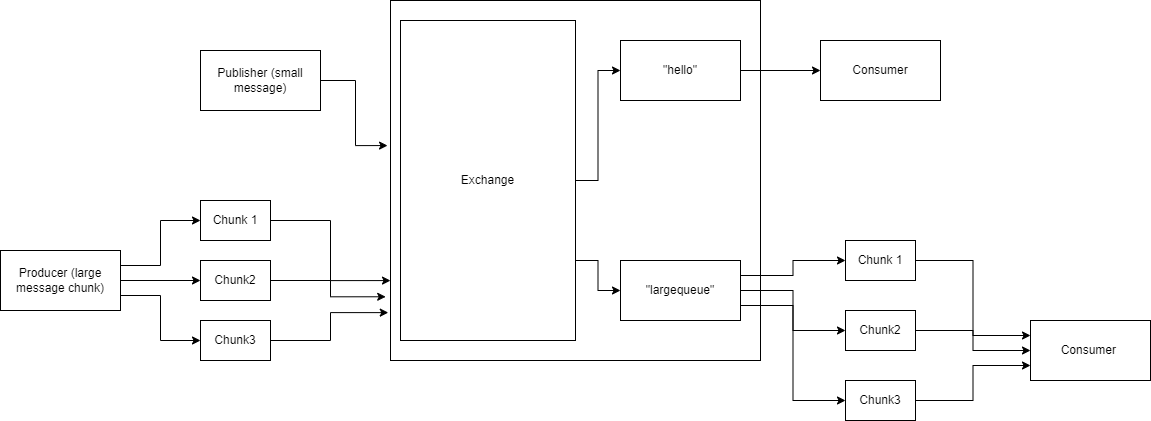

The diagram above was exported from draw.io. Its source (the exported page's mxGraphModel, read from the mxfile embedded in the PNG):
<mxGraphModel dx="1900" dy="549" grid="1" gridSize="10" guides="1" tooltips="1" connect="1" arrows="1" fold="1" page="1" pageScale="1" pageWidth="850" pageHeight="1100" math="0" shadow="0">
  <root>
    <mxCell id="0" />
    <mxCell id="1" parent="0" />
    <mxCell id="5a0yQxyCi-vurzbOVqzf-12" style="edgeStyle=orthogonalEdgeStyle;rounded=0;orthogonalLoop=1;jettySize=auto;html=1;exitX=1;exitY=0.5;exitDx=0;exitDy=0;entryX=-0.008;entryY=0.403;entryDx=0;entryDy=0;entryPerimeter=0;" edge="1" parent="1" source="5a0yQxyCi-vurzbOVqzf-2" target="5a0yQxyCi-vurzbOVqzf-8">
      <mxGeometry relative="1" as="geometry" />
    </mxCell>
    <mxCell id="5a0yQxyCi-vurzbOVqzf-2" value="Publisher (small message)" style="rounded=0;whiteSpace=wrap;html=1;" vertex="1" parent="1">
      <mxGeometry x="70" y="90" width="120" height="60" as="geometry" />
    </mxCell>
    <mxCell id="5a0yQxyCi-vurzbOVqzf-8" value="" style="rounded=0;whiteSpace=wrap;html=1;" vertex="1" parent="1">
      <mxGeometry x="260" y="40" width="370" height="360" as="geometry" />
    </mxCell>
    <mxCell id="5a0yQxyCi-vurzbOVqzf-13" style="edgeStyle=orthogonalEdgeStyle;rounded=0;orthogonalLoop=1;jettySize=auto;html=1;exitX=1;exitY=0.5;exitDx=0;exitDy=0;entryX=0;entryY=0.5;entryDx=0;entryDy=0;" edge="1" parent="1" source="5a0yQxyCi-vurzbOVqzf-9" target="5a0yQxyCi-vurzbOVqzf-10">
      <mxGeometry relative="1" as="geometry" />
    </mxCell>
    <mxCell id="5a0yQxyCi-vurzbOVqzf-25" style="edgeStyle=orthogonalEdgeStyle;rounded=0;orthogonalLoop=1;jettySize=auto;html=1;exitX=1;exitY=0.75;exitDx=0;exitDy=0;entryX=0;entryY=0.5;entryDx=0;entryDy=0;" edge="1" parent="1" source="5a0yQxyCi-vurzbOVqzf-9" target="5a0yQxyCi-vurzbOVqzf-23">
      <mxGeometry relative="1" as="geometry" />
    </mxCell>
    <mxCell id="5a0yQxyCi-vurzbOVqzf-9" value="Exchange" style="rounded=0;whiteSpace=wrap;html=1;" vertex="1" parent="1">
      <mxGeometry x="270" y="60" width="175" height="320" as="geometry" />
    </mxCell>
    <mxCell id="5a0yQxyCi-vurzbOVqzf-16" style="edgeStyle=orthogonalEdgeStyle;rounded=0;orthogonalLoop=1;jettySize=auto;html=1;exitX=1;exitY=0.5;exitDx=0;exitDy=0;entryX=0;entryY=0.5;entryDx=0;entryDy=0;" edge="1" parent="1" source="5a0yQxyCi-vurzbOVqzf-10" target="5a0yQxyCi-vurzbOVqzf-14">
      <mxGeometry relative="1" as="geometry" />
    </mxCell>
    <mxCell id="5a0yQxyCi-vurzbOVqzf-10" value="&quot;hello&quot;" style="rounded=0;whiteSpace=wrap;html=1;" vertex="1" parent="1">
      <mxGeometry x="490" y="80" width="120" height="60" as="geometry" />
    </mxCell>
    <mxCell id="5a0yQxyCi-vurzbOVqzf-14" value="Consumer" style="rounded=0;whiteSpace=wrap;html=1;" vertex="1" parent="1">
      <mxGeometry x="690" y="80" width="120" height="60" as="geometry" />
    </mxCell>
    <mxCell id="5a0yQxyCi-vurzbOVqzf-35" style="edgeStyle=orthogonalEdgeStyle;rounded=0;orthogonalLoop=1;jettySize=auto;html=1;exitX=1;exitY=0.5;exitDx=0;exitDy=0;entryX=0;entryY=0.5;entryDx=0;entryDy=0;" edge="1" parent="1" source="5a0yQxyCi-vurzbOVqzf-17" target="5a0yQxyCi-vurzbOVqzf-33">
      <mxGeometry relative="1" as="geometry" />
    </mxCell>
    <mxCell id="5a0yQxyCi-vurzbOVqzf-36" style="edgeStyle=orthogonalEdgeStyle;rounded=0;orthogonalLoop=1;jettySize=auto;html=1;exitX=1;exitY=0.25;exitDx=0;exitDy=0;entryX=0;entryY=0.5;entryDx=0;entryDy=0;" edge="1" parent="1" source="5a0yQxyCi-vurzbOVqzf-17" target="5a0yQxyCi-vurzbOVqzf-32">
      <mxGeometry relative="1" as="geometry" />
    </mxCell>
    <mxCell id="5a0yQxyCi-vurzbOVqzf-37" style="edgeStyle=orthogonalEdgeStyle;rounded=0;orthogonalLoop=1;jettySize=auto;html=1;exitX=1;exitY=0.75;exitDx=0;exitDy=0;entryX=0;entryY=0.5;entryDx=0;entryDy=0;" edge="1" parent="1" source="5a0yQxyCi-vurzbOVqzf-17" target="5a0yQxyCi-vurzbOVqzf-34">
      <mxGeometry relative="1" as="geometry" />
    </mxCell>
    <mxCell id="5a0yQxyCi-vurzbOVqzf-17" value="Producer (large message chunk)" style="rounded=0;whiteSpace=wrap;html=1;" vertex="1" parent="1">
      <mxGeometry x="-130" y="290" width="120" height="60" as="geometry" />
    </mxCell>
    <mxCell id="5a0yQxyCi-vurzbOVqzf-49" style="edgeStyle=orthogonalEdgeStyle;rounded=0;orthogonalLoop=1;jettySize=auto;html=1;exitX=1;exitY=0.25;exitDx=0;exitDy=0;" edge="1" parent="1" source="5a0yQxyCi-vurzbOVqzf-23" target="5a0yQxyCi-vurzbOVqzf-45">
      <mxGeometry relative="1" as="geometry" />
    </mxCell>
    <mxCell id="5a0yQxyCi-vurzbOVqzf-50" style="edgeStyle=orthogonalEdgeStyle;rounded=0;orthogonalLoop=1;jettySize=auto;html=1;exitX=1;exitY=0.5;exitDx=0;exitDy=0;entryX=0;entryY=0.5;entryDx=0;entryDy=0;" edge="1" parent="1" source="5a0yQxyCi-vurzbOVqzf-23" target="5a0yQxyCi-vurzbOVqzf-46">
      <mxGeometry relative="1" as="geometry" />
    </mxCell>
    <mxCell id="5a0yQxyCi-vurzbOVqzf-51" style="edgeStyle=orthogonalEdgeStyle;rounded=0;orthogonalLoop=1;jettySize=auto;html=1;exitX=1;exitY=0.75;exitDx=0;exitDy=0;entryX=0;entryY=0.5;entryDx=0;entryDy=0;" edge="1" parent="1" source="5a0yQxyCi-vurzbOVqzf-23" target="5a0yQxyCi-vurzbOVqzf-47">
      <mxGeometry relative="1" as="geometry" />
    </mxCell>
    <mxCell id="5a0yQxyCi-vurzbOVqzf-23" value="&quot;largequeue&quot;" style="rounded=0;whiteSpace=wrap;html=1;" vertex="1" parent="1">
      <mxGeometry x="490" y="300" width="120" height="60" as="geometry" />
    </mxCell>
    <mxCell id="5a0yQxyCi-vurzbOVqzf-26" value="Consumer&amp;nbsp;" style="rounded=0;whiteSpace=wrap;html=1;" vertex="1" parent="1">
      <mxGeometry x="900" y="360" width="120" height="60" as="geometry" />
    </mxCell>
    <mxCell id="5a0yQxyCi-vurzbOVqzf-40" style="edgeStyle=orthogonalEdgeStyle;rounded=0;orthogonalLoop=1;jettySize=auto;html=1;exitX=1;exitY=0.5;exitDx=0;exitDy=0;entryX=0;entryY=0.778;entryDx=0;entryDy=0;entryPerimeter=0;" edge="1" parent="1" source="5a0yQxyCi-vurzbOVqzf-32" target="5a0yQxyCi-vurzbOVqzf-8">
      <mxGeometry relative="1" as="geometry" />
    </mxCell>
    <mxCell id="5a0yQxyCi-vurzbOVqzf-32" value="Chunk 1" style="rounded=0;whiteSpace=wrap;html=1;" vertex="1" parent="1">
      <mxGeometry x="70" y="240" width="70" height="40" as="geometry" />
    </mxCell>
    <mxCell id="5a0yQxyCi-vurzbOVqzf-43" style="edgeStyle=orthogonalEdgeStyle;rounded=0;orthogonalLoop=1;jettySize=auto;html=1;exitX=1;exitY=0.5;exitDx=0;exitDy=0;entryX=-0.013;entryY=0.823;entryDx=0;entryDy=0;entryPerimeter=0;" edge="1" parent="1" source="5a0yQxyCi-vurzbOVqzf-33" target="5a0yQxyCi-vurzbOVqzf-8">
      <mxGeometry relative="1" as="geometry" />
    </mxCell>
    <mxCell id="5a0yQxyCi-vurzbOVqzf-33" value="Chunk2" style="rounded=0;whiteSpace=wrap;html=1;" vertex="1" parent="1">
      <mxGeometry x="70" y="300" width="70" height="40" as="geometry" />
    </mxCell>
    <mxCell id="5a0yQxyCi-vurzbOVqzf-44" style="edgeStyle=orthogonalEdgeStyle;rounded=0;orthogonalLoop=1;jettySize=auto;html=1;exitX=1;exitY=0.5;exitDx=0;exitDy=0;entryX=-0.006;entryY=0.867;entryDx=0;entryDy=0;entryPerimeter=0;" edge="1" parent="1" source="5a0yQxyCi-vurzbOVqzf-34" target="5a0yQxyCi-vurzbOVqzf-8">
      <mxGeometry relative="1" as="geometry" />
    </mxCell>
    <mxCell id="5a0yQxyCi-vurzbOVqzf-34" value="Chunk3" style="rounded=0;whiteSpace=wrap;html=1;" vertex="1" parent="1">
      <mxGeometry x="70" y="360" width="70" height="40" as="geometry" />
    </mxCell>
    <mxCell id="5a0yQxyCi-vurzbOVqzf-52" style="edgeStyle=orthogonalEdgeStyle;rounded=0;orthogonalLoop=1;jettySize=auto;html=1;exitX=1;exitY=0.5;exitDx=0;exitDy=0;entryX=0;entryY=0.25;entryDx=0;entryDy=0;" edge="1" parent="1" source="5a0yQxyCi-vurzbOVqzf-45" target="5a0yQxyCi-vurzbOVqzf-26">
      <mxGeometry relative="1" as="geometry" />
    </mxCell>
    <mxCell id="5a0yQxyCi-vurzbOVqzf-45" value="Chunk 1" style="rounded=0;whiteSpace=wrap;html=1;" vertex="1" parent="1">
      <mxGeometry x="715" y="280" width="70" height="40" as="geometry" />
    </mxCell>
    <mxCell id="5a0yQxyCi-vurzbOVqzf-53" style="edgeStyle=orthogonalEdgeStyle;rounded=0;orthogonalLoop=1;jettySize=auto;html=1;exitX=1;exitY=0.5;exitDx=0;exitDy=0;entryX=0;entryY=0.5;entryDx=0;entryDy=0;" edge="1" parent="1" source="5a0yQxyCi-vurzbOVqzf-46" target="5a0yQxyCi-vurzbOVqzf-26">
      <mxGeometry relative="1" as="geometry" />
    </mxCell>
    <mxCell id="5a0yQxyCi-vurzbOVqzf-46" value="Chunk2" style="rounded=0;whiteSpace=wrap;html=1;" vertex="1" parent="1">
      <mxGeometry x="715" y="350" width="70" height="40" as="geometry" />
    </mxCell>
    <mxCell id="5a0yQxyCi-vurzbOVqzf-54" style="edgeStyle=orthogonalEdgeStyle;rounded=0;orthogonalLoop=1;jettySize=auto;html=1;exitX=1;exitY=0.5;exitDx=0;exitDy=0;entryX=0;entryY=0.75;entryDx=0;entryDy=0;" edge="1" parent="1" source="5a0yQxyCi-vurzbOVqzf-47" target="5a0yQxyCi-vurzbOVqzf-26">
      <mxGeometry relative="1" as="geometry" />
    </mxCell>
    <mxCell id="5a0yQxyCi-vurzbOVqzf-47" value="Chunk3" style="rounded=0;whiteSpace=wrap;html=1;" vertex="1" parent="1">
      <mxGeometry x="715" y="420" width="70" height="40" as="geometry" />
    </mxCell>
  </root>
</mxGraphModel>